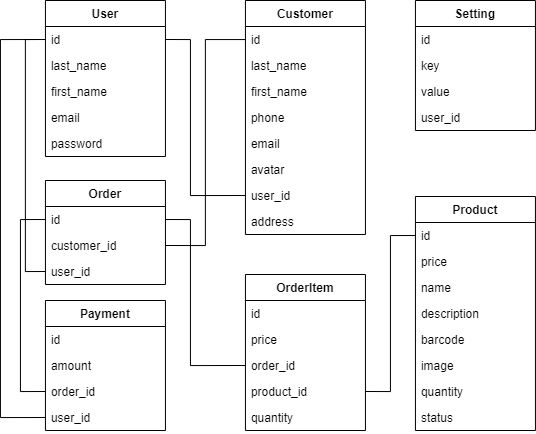

The diagram above was exported from draw.io. Its source (the exported page's mxGraphModel, read from the mxfile embedded in the PNG):
<mxGraphModel dx="1673" dy="-204" grid="1" gridSize="10" guides="1" tooltips="1" connect="1" arrows="1" fold="1" page="1" pageScale="1" pageWidth="850" pageHeight="1100" math="0" shadow="0">
  <root>
    <mxCell id="0" />
    <mxCell id="1" parent="0" />
    <mxCell id="fk0e3KiZkI-j7WVeWfke-106" value="User" style="swimlane;fontStyle=1;align=center;verticalAlign=top;childLayout=stackLayout;horizontal=1;startSize=26;horizontalStack=0;resizeParent=1;resizeParentMax=0;resizeLast=0;collapsible=1;marginBottom=0;labelBackgroundColor=#FFFFFF;fontColor=#000000;" vertex="1" parent="1">
      <mxGeometry x="202.94" y="1410" width="120" height="156" as="geometry" />
    </mxCell>
    <mxCell id="fk0e3KiZkI-j7WVeWfke-107" value="id" style="text;strokeColor=none;fillColor=none;align=left;verticalAlign=top;spacingLeft=4;spacingRight=4;overflow=hidden;rotatable=0;points=[[0,0.5],[1,0.5]];portConstraint=eastwest;labelBackgroundColor=#FFFFFF;fontColor=#000000;" vertex="1" parent="fk0e3KiZkI-j7WVeWfke-106">
      <mxGeometry y="26" width="120" height="26" as="geometry" />
    </mxCell>
    <mxCell id="fk0e3KiZkI-j7WVeWfke-110" value="last_name" style="text;strokeColor=none;fillColor=none;align=left;verticalAlign=top;spacingLeft=4;spacingRight=4;overflow=hidden;rotatable=0;points=[[0,0.5],[1,0.5]];portConstraint=eastwest;labelBackgroundColor=#FFFFFF;fontColor=#000000;" vertex="1" parent="fk0e3KiZkI-j7WVeWfke-106">
      <mxGeometry y="52" width="120" height="26" as="geometry" />
    </mxCell>
    <mxCell id="fk0e3KiZkI-j7WVeWfke-111" value="first_name" style="text;strokeColor=none;fillColor=none;align=left;verticalAlign=top;spacingLeft=4;spacingRight=4;overflow=hidden;rotatable=0;points=[[0,0.5],[1,0.5]];portConstraint=eastwest;labelBackgroundColor=#FFFFFF;fontColor=#000000;" vertex="1" parent="fk0e3KiZkI-j7WVeWfke-106">
      <mxGeometry y="78" width="120" height="26" as="geometry" />
    </mxCell>
    <mxCell id="fk0e3KiZkI-j7WVeWfke-112" value="email" style="text;strokeColor=none;fillColor=none;align=left;verticalAlign=top;spacingLeft=4;spacingRight=4;overflow=hidden;rotatable=0;points=[[0,0.5],[1,0.5]];portConstraint=eastwest;labelBackgroundColor=#FFFFFF;fontColor=#000000;" vertex="1" parent="fk0e3KiZkI-j7WVeWfke-106">
      <mxGeometry y="104" width="120" height="26" as="geometry" />
    </mxCell>
    <mxCell id="fk0e3KiZkI-j7WVeWfke-113" value="password" style="text;strokeColor=none;fillColor=none;align=left;verticalAlign=top;spacingLeft=4;spacingRight=4;overflow=hidden;rotatable=0;points=[[0,0.5],[1,0.5]];portConstraint=eastwest;labelBackgroundColor=#FFFFFF;fontColor=#000000;" vertex="1" parent="fk0e3KiZkI-j7WVeWfke-106">
      <mxGeometry y="130" width="120" height="26" as="geometry" />
    </mxCell>
    <mxCell id="fk0e3KiZkI-j7WVeWfke-114" value="Customer" style="swimlane;fontStyle=1;align=center;verticalAlign=top;childLayout=stackLayout;horizontal=1;startSize=26;horizontalStack=0;resizeParent=1;resizeParentMax=0;resizeLast=0;collapsible=1;marginBottom=0;labelBackgroundColor=#FFFFFF;fontColor=#000000;" vertex="1" parent="1">
      <mxGeometry x="402.94" y="1410" width="120" height="234" as="geometry" />
    </mxCell>
    <mxCell id="fk0e3KiZkI-j7WVeWfke-115" value="id" style="text;strokeColor=none;fillColor=none;align=left;verticalAlign=top;spacingLeft=4;spacingRight=4;overflow=hidden;rotatable=0;points=[[0,0.5],[1,0.5]];portConstraint=eastwest;labelBackgroundColor=#FFFFFF;fontColor=#000000;" vertex="1" parent="fk0e3KiZkI-j7WVeWfke-114">
      <mxGeometry y="26" width="120" height="26" as="geometry" />
    </mxCell>
    <mxCell id="fk0e3KiZkI-j7WVeWfke-116" value="last_name" style="text;strokeColor=none;fillColor=none;align=left;verticalAlign=top;spacingLeft=4;spacingRight=4;overflow=hidden;rotatable=0;points=[[0,0.5],[1,0.5]];portConstraint=eastwest;labelBackgroundColor=#FFFFFF;fontColor=#000000;" vertex="1" parent="fk0e3KiZkI-j7WVeWfke-114">
      <mxGeometry y="52" width="120" height="26" as="geometry" />
    </mxCell>
    <mxCell id="fk0e3KiZkI-j7WVeWfke-117" value="first_name" style="text;strokeColor=none;fillColor=none;align=left;verticalAlign=top;spacingLeft=4;spacingRight=4;overflow=hidden;rotatable=0;points=[[0,0.5],[1,0.5]];portConstraint=eastwest;labelBackgroundColor=#FFFFFF;fontColor=#000000;" vertex="1" parent="fk0e3KiZkI-j7WVeWfke-114">
      <mxGeometry y="78" width="120" height="26" as="geometry" />
    </mxCell>
    <mxCell id="fk0e3KiZkI-j7WVeWfke-118" value="phone" style="text;strokeColor=none;fillColor=none;align=left;verticalAlign=top;spacingLeft=4;spacingRight=4;overflow=hidden;rotatable=0;points=[[0,0.5],[1,0.5]];portConstraint=eastwest;labelBackgroundColor=#FFFFFF;fontColor=#000000;" vertex="1" parent="fk0e3KiZkI-j7WVeWfke-114">
      <mxGeometry y="104" width="120" height="26" as="geometry" />
    </mxCell>
    <mxCell id="fk0e3KiZkI-j7WVeWfke-122" value="email" style="text;strokeColor=none;fillColor=none;align=left;verticalAlign=top;spacingLeft=4;spacingRight=4;overflow=hidden;rotatable=0;points=[[0,0.5],[1,0.5]];portConstraint=eastwest;labelBackgroundColor=#FFFFFF;fontColor=#000000;" vertex="1" parent="fk0e3KiZkI-j7WVeWfke-114">
      <mxGeometry y="130" width="120" height="26" as="geometry" />
    </mxCell>
    <mxCell id="fk0e3KiZkI-j7WVeWfke-123" value="avatar" style="text;strokeColor=none;fillColor=none;align=left;verticalAlign=top;spacingLeft=4;spacingRight=4;overflow=hidden;rotatable=0;points=[[0,0.5],[1,0.5]];portConstraint=eastwest;labelBackgroundColor=#FFFFFF;fontColor=#000000;" vertex="1" parent="fk0e3KiZkI-j7WVeWfke-114">
      <mxGeometry y="156" width="120" height="26" as="geometry" />
    </mxCell>
    <mxCell id="fk0e3KiZkI-j7WVeWfke-124" value="user_id" style="text;strokeColor=none;fillColor=none;align=left;verticalAlign=top;spacingLeft=4;spacingRight=4;overflow=hidden;rotatable=0;points=[[0,0.5],[1,0.5]];portConstraint=eastwest;labelBackgroundColor=#FFFFFF;fontColor=#000000;" vertex="1" parent="fk0e3KiZkI-j7WVeWfke-114">
      <mxGeometry y="182" width="120" height="26" as="geometry" />
    </mxCell>
    <mxCell id="fk0e3KiZkI-j7WVeWfke-119" value="address" style="text;strokeColor=none;fillColor=none;align=left;verticalAlign=top;spacingLeft=4;spacingRight=4;overflow=hidden;rotatable=0;points=[[0,0.5],[1,0.5]];portConstraint=eastwest;labelBackgroundColor=#FFFFFF;fontColor=#000000;" vertex="1" parent="fk0e3KiZkI-j7WVeWfke-114">
      <mxGeometry y="208" width="120" height="26" as="geometry" />
    </mxCell>
    <mxCell id="fk0e3KiZkI-j7WVeWfke-126" value="Payment" style="swimlane;fontStyle=1;align=center;verticalAlign=top;childLayout=stackLayout;horizontal=1;startSize=26;horizontalStack=0;resizeParent=1;resizeParentMax=0;resizeLast=0;collapsible=1;marginBottom=0;labelBackgroundColor=#FFFFFF;fontColor=#000000;" vertex="1" parent="1">
      <mxGeometry x="202.94" y="1710" width="120" height="130" as="geometry" />
    </mxCell>
    <mxCell id="fk0e3KiZkI-j7WVeWfke-127" value="id" style="text;strokeColor=none;fillColor=none;align=left;verticalAlign=top;spacingLeft=4;spacingRight=4;overflow=hidden;rotatable=0;points=[[0,0.5],[1,0.5]];portConstraint=eastwest;labelBackgroundColor=#FFFFFF;fontColor=#000000;" vertex="1" parent="fk0e3KiZkI-j7WVeWfke-126">
      <mxGeometry y="26" width="120" height="26" as="geometry" />
    </mxCell>
    <mxCell id="fk0e3KiZkI-j7WVeWfke-128" value="amount" style="text;strokeColor=none;fillColor=none;align=left;verticalAlign=top;spacingLeft=4;spacingRight=4;overflow=hidden;rotatable=0;points=[[0,0.5],[1,0.5]];portConstraint=eastwest;labelBackgroundColor=#FFFFFF;fontColor=#000000;" vertex="1" parent="fk0e3KiZkI-j7WVeWfke-126">
      <mxGeometry y="52" width="120" height="26" as="geometry" />
    </mxCell>
    <mxCell id="fk0e3KiZkI-j7WVeWfke-129" value="order_id" style="text;strokeColor=none;fillColor=none;align=left;verticalAlign=top;spacingLeft=4;spacingRight=4;overflow=hidden;rotatable=0;points=[[0,0.5],[1,0.5]];portConstraint=eastwest;labelBackgroundColor=#FFFFFF;fontColor=#000000;" vertex="1" parent="fk0e3KiZkI-j7WVeWfke-126">
      <mxGeometry y="78" width="120" height="26" as="geometry" />
    </mxCell>
    <mxCell id="fk0e3KiZkI-j7WVeWfke-130" value="user_id" style="text;strokeColor=none;fillColor=none;align=left;verticalAlign=top;spacingLeft=4;spacingRight=4;overflow=hidden;rotatable=0;points=[[0,0.5],[1,0.5]];portConstraint=eastwest;labelBackgroundColor=#FFFFFF;fontColor=#000000;" vertex="1" parent="fk0e3KiZkI-j7WVeWfke-126">
      <mxGeometry y="104" width="120" height="26" as="geometry" />
    </mxCell>
    <mxCell id="fk0e3KiZkI-j7WVeWfke-132" value="OrderItem" style="swimlane;fontStyle=1;align=center;verticalAlign=top;childLayout=stackLayout;horizontal=1;startSize=26;horizontalStack=0;resizeParent=1;resizeParentMax=0;resizeLast=0;collapsible=1;marginBottom=0;labelBackgroundColor=#FFFFFF;fontColor=#000000;" vertex="1" parent="1">
      <mxGeometry x="402.94" y="1684" width="120" height="156" as="geometry" />
    </mxCell>
    <mxCell id="fk0e3KiZkI-j7WVeWfke-133" value="id" style="text;strokeColor=none;fillColor=none;align=left;verticalAlign=top;spacingLeft=4;spacingRight=4;overflow=hidden;rotatable=0;points=[[0,0.5],[1,0.5]];portConstraint=eastwest;labelBackgroundColor=#FFFFFF;fontColor=#000000;" vertex="1" parent="fk0e3KiZkI-j7WVeWfke-132">
      <mxGeometry y="26" width="120" height="26" as="geometry" />
    </mxCell>
    <mxCell id="fk0e3KiZkI-j7WVeWfke-134" value="price" style="text;strokeColor=none;fillColor=none;align=left;verticalAlign=top;spacingLeft=4;spacingRight=4;overflow=hidden;rotatable=0;points=[[0,0.5],[1,0.5]];portConstraint=eastwest;labelBackgroundColor=#FFFFFF;fontColor=#000000;" vertex="1" parent="fk0e3KiZkI-j7WVeWfke-132">
      <mxGeometry y="52" width="120" height="26" as="geometry" />
    </mxCell>
    <mxCell id="fk0e3KiZkI-j7WVeWfke-135" value="order_id" style="text;strokeColor=none;fillColor=none;align=left;verticalAlign=top;spacingLeft=4;spacingRight=4;overflow=hidden;rotatable=0;points=[[0,0.5],[1,0.5]];portConstraint=eastwest;labelBackgroundColor=#FFFFFF;fontColor=#000000;" vertex="1" parent="fk0e3KiZkI-j7WVeWfke-132">
      <mxGeometry y="78" width="120" height="26" as="geometry" />
    </mxCell>
    <mxCell id="fk0e3KiZkI-j7WVeWfke-136" value="product_id" style="text;strokeColor=none;fillColor=none;align=left;verticalAlign=top;spacingLeft=4;spacingRight=4;overflow=hidden;rotatable=0;points=[[0,0.5],[1,0.5]];portConstraint=eastwest;labelBackgroundColor=#FFFFFF;fontColor=#000000;" vertex="1" parent="fk0e3KiZkI-j7WVeWfke-132">
      <mxGeometry y="104" width="120" height="26" as="geometry" />
    </mxCell>
    <mxCell id="fk0e3KiZkI-j7WVeWfke-137" value="quantity" style="text;strokeColor=none;fillColor=none;align=left;verticalAlign=top;spacingLeft=4;spacingRight=4;overflow=hidden;rotatable=0;points=[[0,0.5],[1,0.5]];portConstraint=eastwest;labelBackgroundColor=#FFFFFF;fontColor=#000000;" vertex="1" parent="fk0e3KiZkI-j7WVeWfke-132">
      <mxGeometry y="130" width="120" height="26" as="geometry" />
    </mxCell>
    <mxCell id="fk0e3KiZkI-j7WVeWfke-138" value="Product" style="swimlane;fontStyle=1;align=center;verticalAlign=top;childLayout=stackLayout;horizontal=1;startSize=26;horizontalStack=0;resizeParent=1;resizeParentMax=0;resizeLast=0;collapsible=1;marginBottom=0;labelBackgroundColor=#FFFFFF;fontColor=#000000;" vertex="1" parent="1">
      <mxGeometry x="572.94" y="1606" width="120" height="234" as="geometry" />
    </mxCell>
    <mxCell id="fk0e3KiZkI-j7WVeWfke-139" value="id" style="text;strokeColor=none;fillColor=none;align=left;verticalAlign=top;spacingLeft=4;spacingRight=4;overflow=hidden;rotatable=0;points=[[0,0.5],[1,0.5]];portConstraint=eastwest;labelBackgroundColor=#FFFFFF;fontColor=#000000;" vertex="1" parent="fk0e3KiZkI-j7WVeWfke-138">
      <mxGeometry y="26" width="120" height="26" as="geometry" />
    </mxCell>
    <mxCell id="fk0e3KiZkI-j7WVeWfke-140" value="price" style="text;strokeColor=none;fillColor=none;align=left;verticalAlign=top;spacingLeft=4;spacingRight=4;overflow=hidden;rotatable=0;points=[[0,0.5],[1,0.5]];portConstraint=eastwest;labelBackgroundColor=#FFFFFF;fontColor=#000000;" vertex="1" parent="fk0e3KiZkI-j7WVeWfke-138">
      <mxGeometry y="52" width="120" height="26" as="geometry" />
    </mxCell>
    <mxCell id="fk0e3KiZkI-j7WVeWfke-141" value="name" style="text;strokeColor=none;fillColor=none;align=left;verticalAlign=top;spacingLeft=4;spacingRight=4;overflow=hidden;rotatable=0;points=[[0,0.5],[1,0.5]];portConstraint=eastwest;labelBackgroundColor=#FFFFFF;fontColor=#000000;" vertex="1" parent="fk0e3KiZkI-j7WVeWfke-138">
      <mxGeometry y="78" width="120" height="26" as="geometry" />
    </mxCell>
    <mxCell id="fk0e3KiZkI-j7WVeWfke-142" value="description" style="text;strokeColor=none;fillColor=none;align=left;verticalAlign=top;spacingLeft=4;spacingRight=4;overflow=hidden;rotatable=0;points=[[0,0.5],[1,0.5]];portConstraint=eastwest;labelBackgroundColor=#FFFFFF;fontColor=#000000;" vertex="1" parent="fk0e3KiZkI-j7WVeWfke-138">
      <mxGeometry y="104" width="120" height="26" as="geometry" />
    </mxCell>
    <mxCell id="fk0e3KiZkI-j7WVeWfke-143" value="barcode" style="text;strokeColor=none;fillColor=none;align=left;verticalAlign=top;spacingLeft=4;spacingRight=4;overflow=hidden;rotatable=0;points=[[0,0.5],[1,0.5]];portConstraint=eastwest;labelBackgroundColor=#FFFFFF;fontColor=#000000;" vertex="1" parent="fk0e3KiZkI-j7WVeWfke-138">
      <mxGeometry y="130" width="120" height="26" as="geometry" />
    </mxCell>
    <mxCell id="fk0e3KiZkI-j7WVeWfke-144" value="image" style="text;strokeColor=none;fillColor=none;align=left;verticalAlign=top;spacingLeft=4;spacingRight=4;overflow=hidden;rotatable=0;points=[[0,0.5],[1,0.5]];portConstraint=eastwest;labelBackgroundColor=#FFFFFF;fontColor=#000000;" vertex="1" parent="fk0e3KiZkI-j7WVeWfke-138">
      <mxGeometry y="156" width="120" height="26" as="geometry" />
    </mxCell>
    <mxCell id="fk0e3KiZkI-j7WVeWfke-145" value="quantity" style="text;strokeColor=none;fillColor=none;align=left;verticalAlign=top;spacingLeft=4;spacingRight=4;overflow=hidden;rotatable=0;points=[[0,0.5],[1,0.5]];portConstraint=eastwest;labelBackgroundColor=#FFFFFF;fontColor=#000000;" vertex="1" parent="fk0e3KiZkI-j7WVeWfke-138">
      <mxGeometry y="182" width="120" height="26" as="geometry" />
    </mxCell>
    <mxCell id="fk0e3KiZkI-j7WVeWfke-146" value="status" style="text;strokeColor=none;fillColor=none;align=left;verticalAlign=top;spacingLeft=4;spacingRight=4;overflow=hidden;rotatable=0;points=[[0,0.5],[1,0.5]];portConstraint=eastwest;labelBackgroundColor=#FFFFFF;fontColor=#000000;" vertex="1" parent="fk0e3KiZkI-j7WVeWfke-138">
      <mxGeometry y="208" width="120" height="26" as="geometry" />
    </mxCell>
    <mxCell id="fk0e3KiZkI-j7WVeWfke-147" value="Setting" style="swimlane;fontStyle=1;align=center;verticalAlign=top;childLayout=stackLayout;horizontal=1;startSize=26;horizontalStack=0;resizeParent=1;resizeParentMax=0;resizeLast=0;collapsible=1;marginBottom=0;labelBackgroundColor=#FFFFFF;fontColor=#000000;" vertex="1" parent="1">
      <mxGeometry x="572.94" y="1410" width="120" height="130" as="geometry" />
    </mxCell>
    <mxCell id="fk0e3KiZkI-j7WVeWfke-148" value="id" style="text;strokeColor=none;fillColor=none;align=left;verticalAlign=top;spacingLeft=4;spacingRight=4;overflow=hidden;rotatable=0;points=[[0,0.5],[1,0.5]];portConstraint=eastwest;labelBackgroundColor=#FFFFFF;fontColor=#000000;" vertex="1" parent="fk0e3KiZkI-j7WVeWfke-147">
      <mxGeometry y="26" width="120" height="26" as="geometry" />
    </mxCell>
    <mxCell id="fk0e3KiZkI-j7WVeWfke-149" value="key" style="text;strokeColor=none;fillColor=none;align=left;verticalAlign=top;spacingLeft=4;spacingRight=4;overflow=hidden;rotatable=0;points=[[0,0.5],[1,0.5]];portConstraint=eastwest;labelBackgroundColor=#FFFFFF;fontColor=#000000;" vertex="1" parent="fk0e3KiZkI-j7WVeWfke-147">
      <mxGeometry y="52" width="120" height="26" as="geometry" />
    </mxCell>
    <mxCell id="fk0e3KiZkI-j7WVeWfke-150" value="value" style="text;strokeColor=none;fillColor=none;align=left;verticalAlign=top;spacingLeft=4;spacingRight=4;overflow=hidden;rotatable=0;points=[[0,0.5],[1,0.5]];portConstraint=eastwest;labelBackgroundColor=#FFFFFF;fontColor=#000000;" vertex="1" parent="fk0e3KiZkI-j7WVeWfke-147">
      <mxGeometry y="78" width="120" height="26" as="geometry" />
    </mxCell>
    <mxCell id="fk0e3KiZkI-j7WVeWfke-151" value="user_id" style="text;strokeColor=none;fillColor=none;align=left;verticalAlign=top;spacingLeft=4;spacingRight=4;overflow=hidden;rotatable=0;points=[[0,0.5],[1,0.5]];portConstraint=eastwest;labelBackgroundColor=#FFFFFF;fontColor=#000000;" vertex="1" parent="fk0e3KiZkI-j7WVeWfke-147">
      <mxGeometry y="104" width="120" height="26" as="geometry" />
    </mxCell>
    <mxCell id="fk0e3KiZkI-j7WVeWfke-152" style="edgeStyle=orthogonalEdgeStyle;rounded=0;orthogonalLoop=1;jettySize=auto;html=1;exitX=1;exitY=0.5;exitDx=0;exitDy=0;entryX=0;entryY=0.5;entryDx=0;entryDy=0;fontColor=#000000;endArrow=none;endFill=0;" edge="1" parent="1" source="fk0e3KiZkI-j7WVeWfke-107" target="fk0e3KiZkI-j7WVeWfke-124">
      <mxGeometry relative="1" as="geometry">
        <Array as="points">
          <mxPoint x="347.94" y="1449" />
          <mxPoint x="347.94" y="1605" />
        </Array>
      </mxGeometry>
    </mxCell>
    <mxCell id="fk0e3KiZkI-j7WVeWfke-153" value="Order" style="swimlane;fontStyle=1;align=center;verticalAlign=top;childLayout=stackLayout;horizontal=1;startSize=26;horizontalStack=0;resizeParent=1;resizeParentMax=0;resizeLast=0;collapsible=1;marginBottom=0;labelBackgroundColor=#FFFFFF;fontColor=#000000;" vertex="1" parent="1">
      <mxGeometry x="202.94" y="1590" width="120" height="104" as="geometry" />
    </mxCell>
    <mxCell id="fk0e3KiZkI-j7WVeWfke-154" value="id" style="text;strokeColor=none;fillColor=none;align=left;verticalAlign=top;spacingLeft=4;spacingRight=4;overflow=hidden;rotatable=0;points=[[0,0.5],[1,0.5]];portConstraint=eastwest;labelBackgroundColor=#FFFFFF;fontColor=#000000;" vertex="1" parent="fk0e3KiZkI-j7WVeWfke-153">
      <mxGeometry y="26" width="120" height="26" as="geometry" />
    </mxCell>
    <mxCell id="fk0e3KiZkI-j7WVeWfke-155" value="customer_id" style="text;strokeColor=none;fillColor=none;align=left;verticalAlign=top;spacingLeft=4;spacingRight=4;overflow=hidden;rotatable=0;points=[[0,0.5],[1,0.5]];portConstraint=eastwest;labelBackgroundColor=#FFFFFF;fontColor=#000000;" vertex="1" parent="fk0e3KiZkI-j7WVeWfke-153">
      <mxGeometry y="52" width="120" height="26" as="geometry" />
    </mxCell>
    <mxCell id="fk0e3KiZkI-j7WVeWfke-160" value="user_id" style="text;strokeColor=none;fillColor=none;align=left;verticalAlign=top;spacingLeft=4;spacingRight=4;overflow=hidden;rotatable=0;points=[[0,0.5],[1,0.5]];portConstraint=eastwest;labelBackgroundColor=#FFFFFF;fontColor=#000000;" vertex="1" parent="fk0e3KiZkI-j7WVeWfke-153">
      <mxGeometry y="78" width="120" height="26" as="geometry" />
    </mxCell>
    <mxCell id="fk0e3KiZkI-j7WVeWfke-163" style="edgeStyle=orthogonalEdgeStyle;rounded=0;orthogonalLoop=1;jettySize=auto;html=1;exitX=1;exitY=0.5;exitDx=0;exitDy=0;fontColor=#000000;endArrow=none;endFill=0;" edge="1" parent="1" source="fk0e3KiZkI-j7WVeWfke-155" target="fk0e3KiZkI-j7WVeWfke-115">
      <mxGeometry relative="1" as="geometry" />
    </mxCell>
    <mxCell id="fk0e3KiZkI-j7WVeWfke-164" style="edgeStyle=orthogonalEdgeStyle;rounded=0;orthogonalLoop=1;jettySize=auto;html=1;exitX=0;exitY=0.5;exitDx=0;exitDy=0;entryX=0;entryY=0.5;entryDx=0;entryDy=0;fontColor=#000000;endArrow=none;endFill=0;" edge="1" parent="1" source="fk0e3KiZkI-j7WVeWfke-160" target="fk0e3KiZkI-j7WVeWfke-107">
      <mxGeometry relative="1" as="geometry" />
    </mxCell>
    <mxCell id="fk0e3KiZkI-j7WVeWfke-165" style="edgeStyle=orthogonalEdgeStyle;rounded=0;orthogonalLoop=1;jettySize=auto;html=1;exitX=1;exitY=0.5;exitDx=0;exitDy=0;entryX=0;entryY=0.5;entryDx=0;entryDy=0;fontColor=#000000;endArrow=none;endFill=0;" edge="1" parent="1" source="fk0e3KiZkI-j7WVeWfke-154" target="fk0e3KiZkI-j7WVeWfke-135">
      <mxGeometry relative="1" as="geometry">
        <Array as="points">
          <mxPoint x="347.94" y="1629" />
          <mxPoint x="347.94" y="1775" />
        </Array>
      </mxGeometry>
    </mxCell>
    <mxCell id="fk0e3KiZkI-j7WVeWfke-166" style="edgeStyle=orthogonalEdgeStyle;rounded=0;orthogonalLoop=1;jettySize=auto;html=1;exitX=1;exitY=0.5;exitDx=0;exitDy=0;entryX=0;entryY=0.5;entryDx=0;entryDy=0;fontColor=#000000;endArrow=none;endFill=0;" edge="1" parent="1" source="fk0e3KiZkI-j7WVeWfke-136" target="fk0e3KiZkI-j7WVeWfke-139">
      <mxGeometry relative="1" as="geometry" />
    </mxCell>
    <mxCell id="fk0e3KiZkI-j7WVeWfke-167" style="edgeStyle=orthogonalEdgeStyle;rounded=0;orthogonalLoop=1;jettySize=auto;html=1;exitX=0;exitY=0.5;exitDx=0;exitDy=0;entryX=0;entryY=0.5;entryDx=0;entryDy=0;fontColor=#000000;endArrow=none;endFill=0;" edge="1" parent="1" source="fk0e3KiZkI-j7WVeWfke-130" target="fk0e3KiZkI-j7WVeWfke-107">
      <mxGeometry relative="1" as="geometry">
        <Array as="points">
          <mxPoint x="157.94" y="1827" />
          <mxPoint x="157.94" y="1449" />
        </Array>
      </mxGeometry>
    </mxCell>
    <mxCell id="fk0e3KiZkI-j7WVeWfke-168" style="edgeStyle=orthogonalEdgeStyle;rounded=0;orthogonalLoop=1;jettySize=auto;html=1;exitX=0;exitY=0.5;exitDx=0;exitDy=0;entryX=0;entryY=0.5;entryDx=0;entryDy=0;fontColor=#000000;endArrow=none;endFill=0;" edge="1" parent="1" source="fk0e3KiZkI-j7WVeWfke-129" target="fk0e3KiZkI-j7WVeWfke-154">
      <mxGeometry relative="1" as="geometry">
        <Array as="points">
          <mxPoint x="177.94" y="1801" />
          <mxPoint x="177.94" y="1629" />
        </Array>
      </mxGeometry>
    </mxCell>
  </root>
</mxGraphModel>